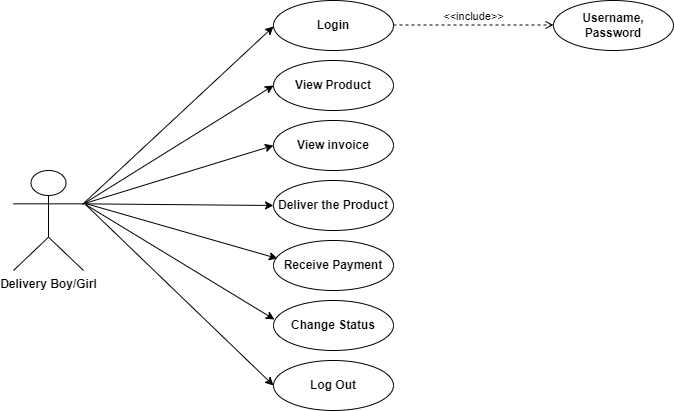

The diagram above was exported from draw.io. Its source (the exported page's mxGraphModel, read from the mxfile embedded in the PNG):
<mxGraphModel dx="1120" dy="478" grid="1" gridSize="10" guides="1" tooltips="1" connect="1" arrows="1" fold="1" page="1" pageScale="1" pageWidth="827" pageHeight="1169" math="0" shadow="0">
  <root>
    <mxCell id="0" />
    <mxCell id="1" parent="0" />
    <mxCell id="IreBbTRTr2w7HlpZH0Us-1" value="&lt;b&gt;Login&lt;/b&gt;" style="ellipse;whiteSpace=wrap;html=1;" parent="1" vertex="1">
      <mxGeometry x="340" y="10" width="120" height="50" as="geometry" />
    </mxCell>
    <mxCell id="IreBbTRTr2w7HlpZH0Us-2" value="&lt;b&gt;View Product&lt;/b&gt;" style="ellipse;whiteSpace=wrap;html=1;" parent="1" vertex="1">
      <mxGeometry x="340" y="70" width="120" height="50" as="geometry" />
    </mxCell>
    <mxCell id="IreBbTRTr2w7HlpZH0Us-3" value="&lt;b&gt;View invoice&lt;/b&gt;" style="ellipse;whiteSpace=wrap;html=1;" parent="1" vertex="1">
      <mxGeometry x="340" y="130" width="120" height="50" as="geometry" />
    </mxCell>
    <mxCell id="IreBbTRTr2w7HlpZH0Us-4" value="&lt;b&gt;Deliver the Product&lt;/b&gt;" style="ellipse;whiteSpace=wrap;html=1;" parent="1" vertex="1">
      <mxGeometry x="340" y="190" width="120" height="50" as="geometry" />
    </mxCell>
    <mxCell id="IreBbTRTr2w7HlpZH0Us-5" value="&lt;b&gt;Receive Payment&lt;/b&gt;" style="ellipse;whiteSpace=wrap;html=1;" parent="1" vertex="1">
      <mxGeometry x="340" y="250" width="120" height="50" as="geometry" />
    </mxCell>
    <mxCell id="IreBbTRTr2w7HlpZH0Us-6" value="&lt;b&gt;Change Status&lt;/b&gt;" style="ellipse;whiteSpace=wrap;html=1;" parent="1" vertex="1">
      <mxGeometry x="340" y="310" width="120" height="50" as="geometry" />
    </mxCell>
    <mxCell id="IreBbTRTr2w7HlpZH0Us-7" value="&lt;b&gt;Log Out&lt;/b&gt;" style="ellipse;whiteSpace=wrap;html=1;" parent="1" vertex="1">
      <mxGeometry x="340" y="370" width="120" height="50" as="geometry" />
    </mxCell>
    <mxCell id="IreBbTRTr2w7HlpZH0Us-10" value="&lt;b&gt;Delivery Boy/Girl&lt;/b&gt;" style="shape=umlActor;verticalLabelPosition=bottom;verticalAlign=top;html=1;outlineConnect=0;" parent="1" vertex="1">
      <mxGeometry x="80" y="180" width="70" height="100" as="geometry" />
    </mxCell>
    <mxCell id="IreBbTRTr2w7HlpZH0Us-11" value="" style="endArrow=classic;html=1;rounded=0;entryX=0;entryY=0.5;entryDx=0;entryDy=0;" parent="1" edge="1">
      <mxGeometry width="50" height="50" relative="1" as="geometry">
        <mxPoint x="150" y="213" as="sourcePoint" />
        <mxPoint x="340" y="36" as="targetPoint" />
      </mxGeometry>
    </mxCell>
    <mxCell id="IreBbTRTr2w7HlpZH0Us-12" value="" style="endArrow=classic;html=1;rounded=0;entryX=0;entryY=0.5;entryDx=0;entryDy=0;" parent="1" target="IreBbTRTr2w7HlpZH0Us-2" edge="1">
      <mxGeometry width="50" height="50" relative="1" as="geometry">
        <mxPoint x="149" y="214" as="sourcePoint" />
        <mxPoint x="329" y="99" as="targetPoint" />
      </mxGeometry>
    </mxCell>
    <mxCell id="IreBbTRTr2w7HlpZH0Us-13" value="" style="endArrow=classic;html=1;rounded=0;exitX=1;exitY=0.3333333333333333;exitDx=0;exitDy=0;exitPerimeter=0;entryX=0;entryY=0.5;entryDx=0;entryDy=0;" parent="1" source="IreBbTRTr2w7HlpZH0Us-10" target="IreBbTRTr2w7HlpZH0Us-3" edge="1">
      <mxGeometry width="50" height="50" relative="1" as="geometry">
        <mxPoint x="390" y="240" as="sourcePoint" />
        <mxPoint x="440" y="190" as="targetPoint" />
      </mxGeometry>
    </mxCell>
    <mxCell id="IreBbTRTr2w7HlpZH0Us-14" value="" style="endArrow=classic;html=1;rounded=0;exitX=1;exitY=0.3333333333333333;exitDx=0;exitDy=0;exitPerimeter=0;entryX=0;entryY=0.5;entryDx=0;entryDy=0;" parent="1" source="IreBbTRTr2w7HlpZH0Us-10" target="IreBbTRTr2w7HlpZH0Us-4" edge="1">
      <mxGeometry width="50" height="50" relative="1" as="geometry">
        <mxPoint x="390" y="240" as="sourcePoint" />
        <mxPoint x="440" y="190" as="targetPoint" />
      </mxGeometry>
    </mxCell>
    <mxCell id="IreBbTRTr2w7HlpZH0Us-15" value="" style="endArrow=classic;html=1;rounded=0;entryX=0.033;entryY=0.36;entryDx=0;entryDy=0;entryPerimeter=0;" parent="1" target="IreBbTRTr2w7HlpZH0Us-5" edge="1">
      <mxGeometry width="50" height="50" relative="1" as="geometry">
        <mxPoint x="152" y="213" as="sourcePoint" />
        <mxPoint x="332" y="268" as="targetPoint" />
      </mxGeometry>
    </mxCell>
    <mxCell id="IreBbTRTr2w7HlpZH0Us-16" value="" style="endArrow=classic;html=1;rounded=0;entryX=0.008;entryY=0.38;entryDx=0;entryDy=0;entryPerimeter=0;" parent="1" target="IreBbTRTr2w7HlpZH0Us-6" edge="1">
      <mxGeometry width="50" height="50" relative="1" as="geometry">
        <mxPoint x="152" y="214" as="sourcePoint" />
        <mxPoint x="329" y="322" as="targetPoint" />
      </mxGeometry>
    </mxCell>
    <mxCell id="IreBbTRTr2w7HlpZH0Us-17" value="" style="endArrow=classic;html=1;rounded=0;" parent="1" edge="1">
      <mxGeometry width="50" height="50" relative="1" as="geometry">
        <mxPoint x="152" y="214" as="sourcePoint" />
        <mxPoint x="340" y="395" as="targetPoint" />
      </mxGeometry>
    </mxCell>
    <mxCell id="k4N3mm0z7Vxx2JySDykC-2" value="&amp;lt;&amp;lt;include&amp;gt;&amp;gt;" style="html=1;verticalAlign=bottom;labelBackgroundColor=none;endArrow=open;endFill=0;dashed=1;rounded=0;" parent="1" edge="1">
      <mxGeometry width="160" relative="1" as="geometry">
        <mxPoint x="460" y="34.5" as="sourcePoint" />
        <mxPoint x="620" y="34.5" as="targetPoint" />
      </mxGeometry>
    </mxCell>
    <mxCell id="k4N3mm0z7Vxx2JySDykC-3" value="&lt;b&gt;Username,&lt;br&gt;Password&lt;br&gt;&lt;/b&gt;" style="ellipse;whiteSpace=wrap;html=1;" parent="1" vertex="1">
      <mxGeometry x="620" y="10" width="120" height="50" as="geometry" />
    </mxCell>
  </root>
</mxGraphModel>